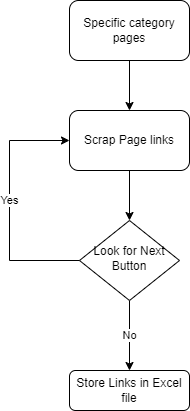

The diagram above was exported from draw.io. Its source (the exported page's mxGraphModel, read from the mxfile embedded in the PNG):
<mxGraphModel dx="1050" dy="541" grid="1" gridSize="10" guides="1" tooltips="1" connect="1" arrows="1" fold="1" page="1" pageScale="1" pageWidth="827" pageHeight="1169" math="0" shadow="0">
  <root>
    <mxCell id="WIyWlLk6GJQsqaUBKTNV-0" />
    <mxCell id="WIyWlLk6GJQsqaUBKTNV-1" parent="WIyWlLk6GJQsqaUBKTNV-0" />
    <mxCell id="BVEu6CamU1zBY6LEQXW5-16" value="Yes" style="edgeStyle=orthogonalEdgeStyle;rounded=0;orthogonalLoop=1;jettySize=auto;html=1;exitX=0;exitY=0;exitDx=0;exitDy=0;entryX=0;entryY=0.5;entryDx=0;entryDy=0;" edge="1" parent="WIyWlLk6GJQsqaUBKTNV-1" source="WIyWlLk6GJQsqaUBKTNV-6" target="BVEu6CamU1zBY6LEQXW5-5">
      <mxGeometry x="0.1864" relative="1" as="geometry">
        <Array as="points">
          <mxPoint x="355" y="400" />
          <mxPoint x="260" y="400" />
          <mxPoint x="260" y="280" />
        </Array>
        <mxPoint as="offset" />
      </mxGeometry>
    </mxCell>
    <mxCell id="BVEu6CamU1zBY6LEQXW5-18" value="No" style="edgeStyle=orthogonalEdgeStyle;rounded=0;orthogonalLoop=1;jettySize=auto;html=1;" edge="1" parent="WIyWlLk6GJQsqaUBKTNV-1" source="WIyWlLk6GJQsqaUBKTNV-6" target="WIyWlLk6GJQsqaUBKTNV-11">
      <mxGeometry relative="1" as="geometry" />
    </mxCell>
    <mxCell id="WIyWlLk6GJQsqaUBKTNV-6" value="Look for Next Button" style="rhombus;whiteSpace=wrap;html=1;shadow=0;fontFamily=Helvetica;fontSize=12;align=center;strokeWidth=1;spacing=6;spacingTop=-4;" parent="WIyWlLk6GJQsqaUBKTNV-1" vertex="1">
      <mxGeometry x="330" y="360" width="100" height="80" as="geometry" />
    </mxCell>
    <mxCell id="WIyWlLk6GJQsqaUBKTNV-11" value="Store Links in Excel file" style="rounded=1;whiteSpace=wrap;html=1;fontSize=12;glass=0;strokeWidth=1;shadow=0;" parent="WIyWlLk6GJQsqaUBKTNV-1" vertex="1">
      <mxGeometry x="320" y="510" width="120" height="40" as="geometry" />
    </mxCell>
    <mxCell id="BVEu6CamU1zBY6LEQXW5-7" value="" style="edgeStyle=orthogonalEdgeStyle;rounded=0;orthogonalLoop=1;jettySize=auto;html=1;" edge="1" parent="WIyWlLk6GJQsqaUBKTNV-1" source="BVEu6CamU1zBY6LEQXW5-4" target="BVEu6CamU1zBY6LEQXW5-5">
      <mxGeometry relative="1" as="geometry" />
    </mxCell>
    <mxCell id="BVEu6CamU1zBY6LEQXW5-4" value="Specific category pages" style="rounded=1;whiteSpace=wrap;html=1;" vertex="1" parent="WIyWlLk6GJQsqaUBKTNV-1">
      <mxGeometry x="320" y="140" width="120" height="60" as="geometry" />
    </mxCell>
    <mxCell id="BVEu6CamU1zBY6LEQXW5-8" value="" style="edgeStyle=orthogonalEdgeStyle;rounded=0;orthogonalLoop=1;jettySize=auto;html=1;" edge="1" parent="WIyWlLk6GJQsqaUBKTNV-1" source="BVEu6CamU1zBY6LEQXW5-5" target="WIyWlLk6GJQsqaUBKTNV-6">
      <mxGeometry relative="1" as="geometry" />
    </mxCell>
    <mxCell id="BVEu6CamU1zBY6LEQXW5-5" value="Scrap Page links" style="rounded=1;whiteSpace=wrap;html=1;" vertex="1" parent="WIyWlLk6GJQsqaUBKTNV-1">
      <mxGeometry x="320" y="250" width="120" height="60" as="geometry" />
    </mxCell>
  </root>
</mxGraphModel>